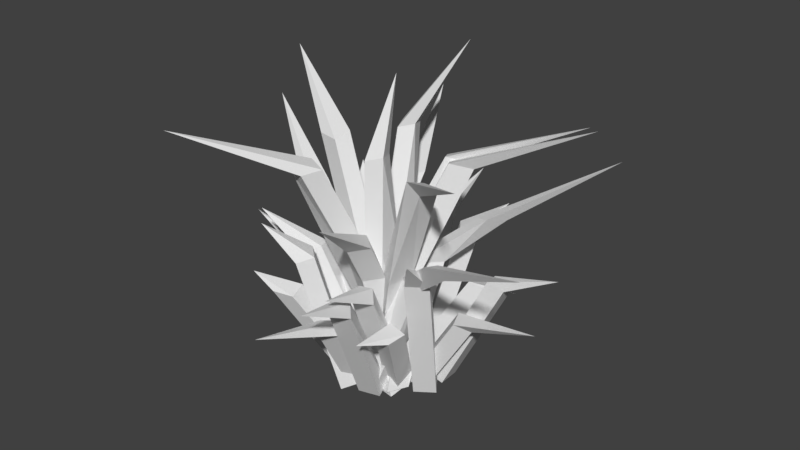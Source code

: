 # Source: mato.blend  (saved by Blender 2.79.0; exported with 4.5.12 LTS)
import bpy
from mathutils import Matrix  # noqa: F401  (used for matrix-valued properties, if any)

bpy.ops.wm.read_factory_settings(use_empty=True)
scene = bpy.context.scene
scene.name = 'Scene'

# ---- collections
col_collection_1 = bpy.data.collections.new('Collection 1'); scene.collection.children.link(col_collection_1)

# ---- materials (node trees are filled in below, after node groups)
mat_mato = bpy.data.materials.new('mato')
mat_mato.alpha_threshold = 0.0
mat_mato.use_transparent_shadow = False
mat_mato.roughness = 0.5

# ---- material node trees

# ---- world
world_world = bpy.data.worlds.new('World'); scene.world = world_world
world_world.color = (0.05088, 0.05088, 0.05088)
world_world.use_sun_shadow = False
world_world.sun_shadow_jitter_overblur = 0.0
world_world.cycles.sampling_method = 'MANUAL'

# ---- meshes
me_cube = bpy.data.meshes.new('Cube')
me_cube.from_pydata([(-0.4669, 0.2598, 0.2563), (-0.2716, 0.06044, -0.1673), (-0.367, 0.1747, 0.2796), (-0.1717, -0.02463, -0.144), (-0.3885, 0.2764, 0.2796), (-0.1932, 0.07703, -0.144), (-0.4442, 0.4052, 0.2971), (-0.2501, -0.04122, -0.1673), (-0.4454, 0.1581, 0.2563), (-0.5602, -0.1081, 0.2238), (-0.3278, -0.04962, -0.1673), (-0.4336, -0.1425, 0.2471), (-0.2012, -0.08405, -0.144), (-0.4964, -0.05968, 0.2471), (-0.264, -0.001228, -0.144), (-0.9217, -0.123, 0.3848), (-0.2651, -0.1324, -0.1673), (-0.4975, -0.1909, 0.2238), (-0.6929, -0.3073, 0.5337), (-0.1087, -0.1105, -0.144), (-0.3834, -0.2054, 0.4286), (-0.08057, -0.2106, -0.144), (-0.3672, -0.2629, 0.4286), (-0.1858, -0.1322, -0.1673), (-0.4605, -0.2271, 0.4053), (-0.1577, -0.2323, -0.1673), (-0.4324, -0.3271, 0.4053), (-0.5431, 0.2226, 0.637), (-0.2569, -0.03986, -0.144), (-0.3694, 0.09741, 0.4993), (-0.3255, -0.1179, -0.144), (-0.438, 0.01938, 0.4993), (-0.3171, 0.01305, -0.1673), (-0.4295, 0.1503, 0.476), (-0.3857, -0.06498, -0.1673), (-0.4982, 0.07229, 0.476), (0.2833, -0.3067, 0.476), (0.2052, -0.1474, -0.1673), (0.1986, -0.367, 0.476), (0.1205, -0.2076, -0.1673), (0.2368, -0.2414, 0.4993), (0.1587, -0.08208, -0.144), (0.1522, -0.3017, 0.4993), (0.07406, -0.1424, -0.144), (0.2927, -0.4633, 0.637), (0.4625, 0.06146, 0.4053), (0.1734, 0.03197, -0.1673), (0.467, -0.04235, 0.4053), (0.1778, -0.07185, -0.1673), (0.3843, 0.01384, 0.4286), (0.0933, 0.0285, -0.144), (0.3869, -0.04582, 0.4286), (0.09779, -0.07531, -0.144), (0.7115, -0.0174, 0.5337), (0.3428, -0.05036, 0.2238), (0.1032, -0.05409, -0.1673), (0.7403, -0.2135, 0.3848), (0.07211, -0.1816, -0.144), (0.3117, -0.1778, 0.2471), (0.02996, -0.0866, -0.144), (0.2696, -0.08286, 0.2471), (0.1454, -0.1491, -0.1673), (0.385, -0.1453, 0.2238), (0.2122, -0.3782, 0.2563), (0.06774, -0.1395, -0.1673), (0.1546, -0.6184, 0.2971), (-0.01469, -0.2416, -0.144), (0.1298, -0.4803, 0.2796), (-0.01237, -0.1377, -0.144), (0.1321, -0.3764, 0.2796), (0.06542, -0.2434, -0.1673), (0.2099, -0.4821, 0.2563), (-0.4666, -0.4774, 0.2563), (-0.2652, -0.2843, -0.1673), (-0.3804, -0.3784, 0.2796), (-0.179, -0.1853, -0.144), (-0.4823, -0.3989, 0.2796), (-0.2809, -0.2057, -0.144), (-0.6117, -0.4533, 0.2971), (-0.1633, -0.2638, -0.1673), (-0.3647, -0.457, 0.2563), (-0.0997, -0.5747, 0.2238), (-0.1557, -0.3417, -0.1673), (-0.06394, -0.4484, 0.2471), (-0.1199, -0.2154, -0.144), (-0.1474, -0.5103, 0.2471), (-0.2034, -0.2773, -0.144), (-0.08856, -0.9363, 0.3848), (-0.07221, -0.2798, -0.1673), (-0.01622, -0.5128, 0.2238), (0.09648, -0.8654, 0.5337), (-0.0941, -0.2792, -0.144), (-0.002161, -0.5548, 0.4286), (0.006226, -0.2521, -0.144), (0.05549, -0.5393, 0.4286), (-0.07323, -0.3565, -0.1673), (0.01871, -0.6322, 0.4053), (0.02709, -0.3295, -0.1673), (0.119, -0.6051, 0.4053), (-0.4301, -0.5541, 0.637), (-0.1647, -0.2706, -0.144), (-0.3032, -0.3817, 0.4993), (-0.0874, -0.3401, -0.144), (-0.2258, -0.4511, 0.4993), (-0.2182, -0.3303, -0.1673), (-0.3567, -0.4413, 0.476), (-0.1409, -0.3997, -0.1673), (-0.2794, -0.5107, 0.476), (0.1078, 0.2667, 0.476), (-0.05233, 0.1903, -0.1673), (0.1672, 0.1814, 0.476), (0.007042, 0.105, -0.1673), (0.04208, 0.2209, 0.4993), (-0.1181, 0.1445, -0.144), (0.1015, 0.1356, 0.4993), (-0.05872, 0.0592, -0.144), (0.2645, 0.2744, 0.637), (-0.2584, 0.4497, 0.4053), (-0.232, 0.1603, -0.1673), (-0.1546, 0.4531, 0.4053), (-0.1281, 0.1637, -0.1673), (-0.2116, 0.3711, 0.4286), (-0.2294, 0.08025, -0.144), (-0.1519, 0.3731, 0.4286), (-0.1255, 0.08364, -0.144), (-0.1769, 0.6979, 0.5337), (-0.1479, 0.3289, 0.2238), (-0.1467, 0.08928, -0.1673), (0.01943, 0.7246, 0.3848), (-0.01952, 0.05684, -0.144), (-0.02072, 0.2965, 0.2471), (-0.1149, 0.0157, -0.144), (-0.1161, 0.2553, 0.2471), (-0.05124, 0.1304, -0.1673), (-0.05245, 0.3701, 0.2238), (0.1786, 0.1949, 0.2563), (-0.06167, 0.05291, -0.1673), (0.4182, 0.1347, 0.2971), (0.03956, -0.03058, -0.144), (0.2798, 0.1114, 0.2796), (-0.0643, -0.02717, -0.144), (0.1759, 0.1148, 0.2796), (0.04219, 0.0495, -0.1673), (0.2824, 0.1915, 0.2563), (0.09648, -0.7258, 0.5337), (-0.0941, -0.1396, -0.144), (-0.002161, -0.4153, 0.4286), (0.006226, -0.1126, -0.144), (0.05549, -0.3998, 0.4286), (-0.07323, -0.217, -0.1673), (0.01871, -0.4927, 0.4053), (0.02709, -0.1899, -0.1673), (0.119, -0.4656, 0.4053), (-0.3596, 0.3231, 0.6153), (-0.08928, -0.03054, -0.1673), (-0.2301, 0.3022, 0.6386), (0.04025, -0.05149, -0.144), (-0.3012, 0.378, 0.6179), (-0.03085, 0.02429, -0.144), (-0.524, 0.8143, 0.8573), (-0.01819, -0.1063, -0.1673), (-0.2885, 0.2474, 0.6153), (-0.1539, -0.001778, 0.418), (-0.2111, 0.1282, 0.418), (-0.2123, -0.0566, 0.3947), (-0.2834, 0.01918, 0.3947), (-0.004646, -0.4854, 0.6153), (-0.0541, -0.1384, -0.1673), (-0.01525, -0.3546, 0.6386), (-0.0647, -0.007565, -0.144), (-0.07185, -0.4417, 0.6179), (-0.1213, -0.09471, -0.144), (0.1116, -0.7624, 0.8573), (0.002498, -0.05121, -0.1673), (0.05195, -0.3982, 0.6153), (-0.06659, -0.208, 0.418), (-0.1791, -0.2945, 0.418), (0.000616, -0.2516, 0.3947), (-0.05598, -0.3387, 0.3947), (0.2627, 0.1941, 0.6186), (0.0316, -0.1863, -0.164), (0.2903, 0.06587, 0.6419), (0.0592, -0.3146, -0.1407), (0.335, 0.1597, 0.6212), (0.1039, -0.2208, -0.1407), (0.6604, 0.526, 0.8607), (-0.01312, -0.2801, -0.164), (0.218, 0.1004, 0.6186), (0.03489, -0.1157, 0.4213), (0.1351, -0.01516, 0.4213), (-0.03744, -0.08121, 0.398), (0.007281, 0.01259, 0.398), (-0.6377, -0.1022, 0.6153), (-0.213, -0.2356, -0.1673), (-0.5197, -0.04471, 0.6386), (-0.09505, -0.1782, -0.144), (-0.6215, -0.02369, 0.6179), (-0.1968, -0.1572, -0.144), (-1.055, 0.2047, 0.8573), (-0.1113, -0.2567, -0.1673), (-0.5359, -0.1232, 0.6153), (-0.2824, -0.1217, 0.418), (-0.404, -0.04835, 0.418), (-0.2986, -0.2001, 0.3947), (-0.4004, -0.1791, 0.3947), (-0.4571, -0.1462, 0.9145), (-0.03242, -0.2797, -0.1673), (-0.3391, -0.08871, 0.9378), (0.08555, -0.2222, -0.144), (-0.4409, -0.0677, 0.9171), (-0.01622, -0.2012, -0.144), (-0.8743, 0.1607, 1.157), (0.06934, -0.3007, -0.1673), (-0.3553, -0.1672, 0.9145), (-0.1018, -0.1657, 0.418), (-0.2234, -0.09235, 0.418), (-0.118, -0.2441, 0.3947), (-0.2198, -0.2231, 0.3947), (-0.2846, 0.207, 0.9145), (-0.1288, -0.21, -0.1673), (-0.1667, 0.1493, 0.9378), (-0.01092, -0.2677, -0.144), (-0.2127, 0.2425, 0.9171), (-0.05691, -0.1745, -0.144), (-0.299, 0.7248, 1.157), (-0.08278, -0.3032, -0.1673), (-0.2386, 0.1138, 0.9145), (-0.08152, -0.0852, 0.418), (-0.09844, 0.05576, 0.418), (-0.1534, -0.1207, 0.3947), (-0.1994, -0.02748, 0.3947), (0.25, 0.02561, 0.9145), (-0.142, -0.1854, -0.1673), (0.2088, -0.09898, 0.9378), (-0.1832, -0.31, -0.144), (0.2948, -0.04077, 0.9171), (-0.09716, -0.2517, -0.144), (0.761, 0.1102, 1.157), (-0.2281, -0.2436, -0.1673), (0.1639, -0.0326, 0.9145), (-0.01199, -0.2152, 0.418), (0.1254, -0.1793, 0.418), (-0.05688, -0.1489, 0.3947), (0.02919, -0.09065, 0.3947), (0.449, -0.3412, 0.6153), (0.01066, -0.2635, -0.1673), (0.3394, -0.4133, 0.6386), (-0.09892, -0.3357, -0.144), (0.443, -0.4211, 0.6179), (0.004704, -0.3434, -0.144), (0.9023, -0.5918, 0.8573), (-0.09296, -0.2558, -0.1673), (0.3454, -0.3334, 0.6153), (0.0777, -0.241, 0.418), (0.2077, -0.298, 0.418), (0.08366, -0.1611, 0.3947), (0.1873, -0.1688, 0.3947), (0.2034, 0.07045, 0.9145), (-0.1997, -0.1185, -0.1673), (0.1554, -0.05167, 0.9378), (-0.2477, -0.2406, -0.144), (0.2445, 0.001687, 0.9171), (-0.1586, -0.1872, -0.144), (0.7183, 0.1266, 1.157), (-0.2889, -0.1718, -0.1673), (0.1142, 0.0171, 0.9145), (-0.07151, -0.1555, 0.418), (0.06762, -0.1273, 0.418), (-0.1127, -0.08675, 0.3947), (-0.02349, -0.0334, 0.3947), (0.3152, -0.3064, 0.9145), (-0.08163, -0.1046, -0.1673), (0.1894, -0.3436, 0.9378), (-0.2075, -0.1418, -0.144), (0.2862, -0.3811, 0.9171), (-0.1106, -0.1793, -0.144), (0.676, -0.678, 1.157), (-0.1785, -0.0671, -0.1673), (0.2183, -0.2689, 0.9145), (-0.03203, -0.2285, 0.418), (0.07578, -0.3209, 0.418), (-0.003087, -0.1538, 0.3947), (0.09381, -0.1913, 0.3947), (-0.2012, -0.5343, 0.9145), (-0.05519, -0.1138, -0.1673), (-0.2552, -0.4147, 0.9378), (-0.1091, 0.005843, -0.144), (-0.2792, -0.5158, 0.9171), (-0.1332, -0.09525, -0.144), (-0.5204, -0.9423, 1.157), (-0.03117, -0.01269, -0.1673), (-0.1772, -0.4332, 0.9145), (-0.1712, -0.1797, 0.418), (-0.2481, -0.2991, 0.418), (-0.09323, -0.1983, 0.3947), (-0.1173, -0.2994, 0.3947), (-0.1492, -0.1676, 0.9145), (-0.1288, -0.1121, -0.1673), (-0.0314, -0.2253, 0.9378), (-0.01092, -0.1698, -0.144), (-0.07739, -0.1321, 0.9171), (-0.05691, -0.07662, -0.144), (-0.05572, -0.1114, 1.269), (-0.08278, -0.2053, -0.1673), (-0.1033, -0.2608, 0.9145), (-0.0172, -0.253, 0.418), (-0.03413, -0.112, 0.418), (-0.08906, -0.2884, 0.3947), (-0.135, -0.1952, 0.3947)], [], [(4, 0, 6), (8, 2, 6), (0, 8, 6), (5, 4, 2, 3), (3, 2, 8, 7), (7, 8, 0, 1), (1, 0, 4, 5), (3, 7, 1, 5), (2, 4, 6), (13, 9, 15), (17, 11, 15), (9, 17, 15), (14, 13, 11, 12), (12, 11, 17, 16), (16, 17, 9, 10), (10, 9, 13, 14), (12, 16, 10, 14), (11, 13, 15), (24, 26, 18), (26, 22, 18), (20, 24, 18), (19, 20, 22, 21), (21, 22, 26, 25), (25, 26, 24, 23), (23, 24, 20, 19), (21, 25, 23, 19), (22, 20, 18), (33, 35, 27), (35, 31, 27), (29, 33, 27), (28, 29, 31, 30), (30, 31, 35, 34), (34, 35, 33, 32), (32, 33, 29, 28), (30, 34, 32, 28), (31, 29, 27), (40, 42, 44), (41, 37, 39, 43), (39, 38, 42, 43), (37, 36, 38, 39), (41, 40, 36, 37), (43, 42, 40, 41), (42, 38, 44), (36, 40, 44), (38, 36, 44), (49, 51, 53), (50, 46, 48, 52), (48, 47, 51, 52), (46, 45, 47, 48), (50, 49, 45, 46), (52, 51, 49, 50), (51, 47, 53), (45, 49, 53), (47, 45, 53), (60, 58, 56), (59, 55, 61, 57), (61, 62, 58, 57), (55, 54, 62, 61), (59, 60, 54, 55), (57, 58, 60, 59), (62, 54, 56), (54, 60, 56), (58, 62, 56), (69, 67, 65), (68, 64, 70, 66), (70, 71, 67, 66), (64, 63, 71, 70), (68, 69, 63, 64), (66, 67, 69, 68), (71, 63, 65), (63, 69, 65), (67, 71, 65), (76, 72, 78), (80, 74, 78), (72, 80, 78), (77, 76, 74, 75), (75, 74, 80, 79), (79, 80, 72, 73), (73, 72, 76, 77), (75, 79, 73, 77), (74, 76, 78), (85, 81, 87), (89, 83, 87), (81, 89, 87), (86, 85, 83, 84), (84, 83, 89, 88), (88, 89, 81, 82), (82, 81, 85, 86), (84, 88, 82, 86), (83, 85, 87), (96, 98, 90), (98, 94, 90), (92, 96, 90), (91, 92, 94, 93), (93, 94, 98, 97), (97, 98, 96, 95), (95, 96, 92, 91), (93, 97, 95, 91), (94, 92, 90), (105, 107, 99), (107, 103, 99), (101, 105, 99), (100, 101, 103, 102), (102, 103, 107, 106), (106, 107, 105, 104), (104, 105, 101, 100), (102, 106, 104, 100), (103, 101, 99), (112, 114, 116), (113, 109, 111, 115), (111, 110, 114, 115), (109, 108, 110, 111), (113, 112, 108, 109), (115, 114, 112, 113), (114, 110, 116), (108, 112, 116), (110, 108, 116), (121, 123, 125), (122, 118, 120, 124), (120, 119, 123, 124), (118, 117, 119, 120), (122, 121, 117, 118), (124, 123, 121, 122), (123, 119, 125), (117, 121, 125), (119, 117, 125), (132, 130, 128), (131, 127, 133, 129), (133, 134, 130, 129), (127, 126, 134, 133), (131, 132, 126, 127), (129, 130, 132, 131), (134, 126, 128), (126, 132, 128), (130, 134, 128), (141, 139, 137), (140, 136, 142, 138), (142, 143, 139, 138), (136, 135, 143, 142), (140, 141, 135, 136), (138, 139, 141, 140), (143, 135, 137), (135, 141, 137), (139, 143, 137), (150, 152, 144), (152, 148, 144), (146, 150, 144), (145, 146, 148, 147), (147, 148, 152, 151), (151, 152, 150, 149), (149, 150, 146, 145), (147, 151, 149, 145), (148, 146, 144), (157, 153, 159), (161, 155, 159), (153, 161, 159), (163, 157, 155, 162), (162, 155, 161, 164), (164, 161, 153, 165), (165, 153, 157, 163), (156, 160, 154, 158), (155, 157, 159), (154, 165, 163, 158), (160, 164, 165, 154), (156, 162, 164, 160), (158, 163, 162, 156), (170, 166, 172), (174, 168, 172), (166, 174, 172), (176, 170, 168, 175), (175, 168, 174, 177), (177, 174, 166, 178), (178, 166, 170, 176), (169, 173, 167, 171), (168, 170, 172), (167, 178, 176, 171), (173, 177, 178, 167), (169, 175, 177, 173), (171, 176, 175, 169), (183, 179, 185), (187, 181, 185), (179, 187, 185), (189, 183, 181, 188), (188, 181, 187, 190), (190, 187, 179, 191), (191, 179, 183, 189), (182, 186, 180, 184), (181, 183, 185), (180, 191, 189, 184), (186, 190, 191, 180), (182, 188, 190, 186), (184, 189, 188, 182), (196, 192, 198), (200, 194, 198), (192, 200, 198), (202, 196, 194, 201), (201, 194, 200, 203), (203, 200, 192, 204), (204, 192, 196, 202), (195, 199, 193, 197), (194, 196, 198), (193, 204, 202, 197), (199, 203, 204, 193), (195, 201, 203, 199), (197, 202, 201, 195), (209, 205, 211), (213, 207, 211), (205, 213, 211), (215, 209, 207, 214), (214, 207, 213, 216), (216, 213, 205, 217), (217, 205, 209, 215), (208, 212, 206, 210), (207, 209, 211), (206, 217, 215, 210), (212, 216, 217, 206), (208, 214, 216, 212), (210, 215, 214, 208), (222, 218, 224), (226, 220, 224), (218, 226, 224), (228, 222, 220, 227), (227, 220, 226, 229), (229, 226, 218, 230), (230, 218, 222, 228), (221, 225, 219, 223), (220, 222, 224), (219, 230, 228, 223), (225, 229, 230, 219), (221, 227, 229, 225), (223, 228, 227, 221), (235, 231, 237), (239, 233, 237), (231, 239, 237), (241, 235, 233, 240), (240, 233, 239, 242), (242, 239, 231, 243), (243, 231, 235, 241), (234, 238, 232, 236), (233, 235, 237), (232, 243, 241, 236), (238, 242, 243, 232), (234, 240, 242, 238), (236, 241, 240, 234), (248, 244, 250), (252, 246, 250), (244, 252, 250), (254, 248, 246, 253), (253, 246, 252, 255), (255, 252, 244, 256), (256, 244, 248, 254), (247, 251, 245, 249), (246, 248, 250), (245, 256, 254, 249), (251, 255, 256, 245), (247, 253, 255, 251), (249, 254, 253, 247), (261, 257, 263), (265, 259, 263), (257, 265, 263), (267, 261, 259, 266), (266, 259, 265, 268), (268, 265, 257, 269), (269, 257, 261, 267), (260, 264, 258, 262), (259, 261, 263), (258, 269, 267, 262), (264, 268, 269, 258), (260, 266, 268, 264), (262, 267, 266, 260), (274, 270, 276), (278, 272, 276), (270, 278, 276), (280, 274, 272, 279), (279, 272, 278, 281), (281, 278, 270, 282), (282, 270, 274, 280), (273, 277, 271, 275), (272, 274, 276), (271, 282, 280, 275), (277, 281, 282, 271), (273, 279, 281, 277), (275, 280, 279, 273), (287, 283, 289), (291, 285, 289), (283, 291, 289), (293, 287, 285, 292), (292, 285, 291, 294), (294, 291, 283, 295), (295, 283, 287, 293), (286, 290, 284, 288), (285, 287, 289), (284, 295, 293, 288), (290, 294, 295, 284), (286, 292, 294, 290), (288, 293, 292, 286), (300, 296, 302), (304, 298, 302), (296, 304, 302), (306, 300, 298, 305), (305, 298, 304, 307), (307, 304, 296, 308), (308, 296, 300, 306), (299, 303, 297, 301), (298, 300, 302), (297, 308, 306, 301), (303, 307, 308, 297), (299, 305, 307, 303), (301, 306, 305, 299)])
_uv = me_cube.uv_layers.new(name='UVMap')
_uv.uv.foreach_set('vector', [0.7678, 0.9365, 0.7907, 0.9364, 0.7779, 0.9711, 0.7349, 0.92, 0.7539, 0.9141, 0.7779, 0.9711, 0.7907, 0.9364, 0.8105, 0.9185, 0.7779, 0.9711, 0.7801, 0.8187, 0.7678, 0.9365, 0.7539, 0.9141, 0.7571, 0.8049, 0.7571, 0.8049, 0.7539, 0.9141, 0.7349, 0.92, 0.7356, 0.8054, 0.8162, 0.8116, 0.8105, 0.9185, 0.7907, 0.9364, 0.7962, 0.8208, 0.7962, 0.8208, 0.7907, 0.9364, 0.7678, 0.9365, 0.7801, 0.8187, 0.7571, 0.8049, 0.7356, 0.8054, 0.7349, 0.7785, 0.7565, 0.778, 0.7539, 0.9141, 0.7678, 0.9365, 0.7779, 0.9711, 0.3559, 0.6711, 0.3427, 0.6854, 0.2437, 0.6579, 0.357, 0.6356, 0.3656, 0.6516, 0.2437, 0.6579, 0.3427, 0.6854, 0.3475, 0.7097, 0.2437, 0.6579, 0.4525, 0.6851, 0.3559, 0.6711, 0.3656, 0.6516, 0.4604, 0.6602, 0.4604, 0.6602, 0.3656, 0.6516, 0.357, 0.6356, 0.4571, 0.6396, 0.4464, 0.7256, 0.3475, 0.7097, 0.3427, 0.6854, 0.4454, 0.7029, 0.4454, 0.7029, 0.3427, 0.6854, 0.3559, 0.6711, 0.4525, 0.6851, 0.4604, 0.6602, 0.4571, 0.6396, 0.4828, 0.6356, 0.486, 0.6561, 0.3656, 0.6516, 0.3559, 0.6711, 0.2437, 0.6579, 0.3312, 0.268, 0.3562, 0.2686, 0.3381, 0.3356, 0.3562, 0.2686, 0.3776, 0.2649, 0.3381, 0.3356, 0.3153, 0.2578, 0.3312, 0.268, 0.3381, 0.3356, 0.3249, 0.1155, 0.3153, 0.2578, 0.3014, 0.2599, 0.3014, 0.1145, 0.3855, 0.121, 0.3776, 0.2649, 0.3562, 0.2686, 0.367, 0.1235, 0.367, 0.1235, 0.3562, 0.2686, 0.3312, 0.268, 0.3455, 0.1211, 0.3455, 0.1211, 0.3312, 0.268, 0.3153, 0.2578, 0.3249, 0.1155, 0.3014, 0.1145, 0.3022, 0.09567, 0.3257, 0.09666, 0.3249, 0.1155, 0.3014, 0.2599, 0.3153, 0.2578, 0.3381, 0.3356, 0.2145, 0.8988, 0.2387, 0.8991, 0.2174, 0.9489, 0.2387, 0.8991, 0.2582, 0.8997, 0.2174, 0.9489, 0.1967, 0.8953, 0.2145, 0.8988, 0.2174, 0.9489, 0.1971, 0.747, 0.1967, 0.8953, 0.1729, 0.9006, 0.1731, 0.7459, 0.2582, 0.746, 0.2582, 0.8997, 0.2387, 0.8991, 0.2392, 0.7457, 0.2392, 0.7457, 0.2387, 0.8991, 0.2145, 0.8988, 0.2155, 0.7467, 0.2155, 0.7467, 0.2145, 0.8988, 0.1967, 0.8953, 0.1971, 0.747, 0.1731, 0.7459, 0.1739, 0.7266, 0.198, 0.7276, 0.1971, 0.747, 0.1729, 0.9006, 0.1967, 0.8953, 0.2174, 0.9489, 0.08671, 0.9006, 0.1104, 0.8953, 0.1312, 0.9489, 0.08682, 0.7459, 0.08767, 0.7266, 0.1117, 0.7276, 0.1109, 0.747, 0.1293, 0.7467, 0.1282, 0.8988, 0.1104, 0.8953, 0.1109, 0.747, 0.1529, 0.7457, 0.1524, 0.8991, 0.1282, 0.8988, 0.1293, 0.7467, 0.172, 0.746, 0.172, 0.8997, 0.1524, 0.8991, 0.1529, 0.7457, 0.1109, 0.747, 0.1104, 0.8953, 0.08671, 0.9006, 0.08682, 0.7459, 0.1104, 0.8953, 0.1282, 0.8988, 0.1312, 0.9489, 0.1524, 0.8991, 0.172, 0.8997, 0.1312, 0.9489, 0.1282, 0.8988, 0.1524, 0.8991, 0.1312, 0.9489, 0.8392, 0.7884, 0.853, 0.7857, 0.879, 0.8624, 0.833, 0.6431, 0.833, 0.6243, 0.8565, 0.6243, 0.8565, 0.6431, 0.8774, 0.6479, 0.8693, 0.7952, 0.853, 0.7857, 0.8565, 0.6431, 0.8989, 0.6493, 0.8943, 0.7948, 0.8693, 0.7952, 0.8774, 0.6479, 0.9174, 0.6461, 0.9155, 0.7901, 0.8943, 0.7948, 0.8989, 0.6493, 0.8565, 0.6431, 0.853, 0.7857, 0.8392, 0.7884, 0.833, 0.6431, 0.853, 0.7857, 0.8693, 0.7952, 0.879, 0.8624, 0.8943, 0.7948, 0.9155, 0.7901, 0.879, 0.8624, 0.8693, 0.7952, 0.8943, 0.7948, 0.879, 0.8624, 0.3642, 0.6186, 0.3739, 0.5991, 0.486, 0.6123, 0.2694, 0.61, 0.2726, 0.6305, 0.247, 0.6346, 0.2437, 0.614, 0.2844, 0.5672, 0.3871, 0.5848, 0.3739, 0.5991, 0.2773, 0.5851, 0.2833, 0.5446, 0.3823, 0.5604, 0.3871, 0.5848, 0.2844, 0.5672, 0.2694, 0.61, 0.3642, 0.6186, 0.3727, 0.6346, 0.2726, 0.6305, 0.2773, 0.5851, 0.3739, 0.5991, 0.3642, 0.6186, 0.2694, 0.61, 0.3871, 0.5848, 0.3823, 0.5604, 0.486, 0.6123, 0.3727, 0.6346, 0.3642, 0.6186, 0.486, 0.6123, 0.3739, 0.5991, 0.3871, 0.5848, 0.486, 0.6123, 0.4024, 0.7455, 0.38, 0.7594, 0.3454, 0.7695, 0.5116, 0.7488, 0.5111, 0.7272, 0.538, 0.7266, 0.5385, 0.7482, 0.4958, 0.7879, 0.3801, 0.7823, 0.38, 0.7594, 0.4978, 0.7718, 0.5049, 0.8078, 0.398, 0.8021, 0.3801, 0.7823, 0.4958, 0.7879, 0.5116, 0.7488, 0.4024, 0.7455, 0.3966, 0.7266, 0.5111, 0.7272, 0.4978, 0.7718, 0.38, 0.7594, 0.4024, 0.7455, 0.5116, 0.7488, 0.3801, 0.7823, 0.398, 0.8021, 0.3454, 0.7695, 0.3966, 0.7266, 0.4024, 0.7455, 0.3454, 0.7695, 0.38, 0.7594, 0.3801, 0.7823, 0.3454, 0.7695, 0.38, 0.8416, 0.3801, 0.8645, 0.3454, 0.8517, 0.3966, 0.8088, 0.4024, 0.8277, 0.3454, 0.8517, 0.3801, 0.8645, 0.398, 0.8843, 0.3454, 0.8517, 0.4978, 0.8539, 0.38, 0.8416, 0.4024, 0.8277, 0.5116, 0.831, 0.5116, 0.831, 0.4024, 0.8277, 0.3966, 0.8088, 0.5111, 0.8094, 0.5049, 0.89, 0.398, 0.8843, 0.3801, 0.8645, 0.4958, 0.87, 0.4958, 0.87, 0.3801, 0.8645, 0.38, 0.8416, 0.4978, 0.8539, 0.5116, 0.831, 0.5111, 0.8094, 0.538, 0.8088, 0.5385, 0.8303, 0.4024, 0.8277, 0.38, 0.8416, 0.3454, 0.8517, 0.1126, 0.58, 0.09939, 0.5944, 0.000473, 0.5668, 0.1138, 0.5446, 0.1223, 0.5606, 0.000473, 0.5668, 0.09939, 0.5944, 0.1042, 0.6187, 0.000473, 0.5668, 0.2092, 0.5941, 0.1126, 0.58, 0.1223, 0.5606, 0.2172, 0.5692, 0.2172, 0.5692, 0.1223, 0.5606, 0.1138, 0.5446, 0.2139, 0.5486, 0.2032, 0.6346, 0.1042, 0.6187, 0.09939, 0.5944, 0.2021, 0.6119, 0.2021, 0.6119, 0.09939, 0.5944, 0.1126, 0.58, 0.2092, 0.5941, 0.2172, 0.5692, 0.2139, 0.5486, 0.2395, 0.5446, 0.2428, 0.5651, 0.1223, 0.5606, 0.1126, 0.58, 0.000473, 0.5668, 0.5808, 0.6203, 0.6058, 0.6199, 0.5905, 0.6876, 0.6058, 0.6199, 0.6271, 0.6152, 0.5905, 0.6876, 0.5645, 0.6108, 0.5808, 0.6203, 0.5905, 0.6876, 0.5681, 0.4682, 0.5645, 0.6108, 0.5507, 0.6135, 0.5446, 0.4682, 0.6289, 0.4712, 0.6271, 0.6152, 0.6058, 0.6199, 0.6104, 0.4744, 0.6104, 0.4744, 0.6058, 0.6199, 0.5808, 0.6203, 0.5889, 0.473, 0.5889, 0.473, 0.5808, 0.6203, 0.5645, 0.6108, 0.5681, 0.4682, 0.5446, 0.4682, 0.5446, 0.4494, 0.5681, 0.4494, 0.5681, 0.4682, 0.5507, 0.6135, 0.5645, 0.6108, 0.5905, 0.6876, 0.3007, 0.8988, 0.3249, 0.8991, 0.3036, 0.9489, 0.3249, 0.8991, 0.3445, 0.8997, 0.3036, 0.9489, 0.2829, 0.8953, 0.3007, 0.8988, 0.3036, 0.9489, 0.2834, 0.747, 0.2829, 0.8953, 0.2592, 0.9006, 0.2593, 0.7459, 0.3445, 0.746, 0.3445, 0.8997, 0.3249, 0.8991, 0.3254, 0.7457, 0.3254, 0.7457, 0.3249, 0.8991, 0.3007, 0.8988, 0.3017, 0.7467, 0.3017, 0.7467, 0.3007, 0.8988, 0.2829, 0.8953, 0.2834, 0.747, 0.2593, 0.7459, 0.2601, 0.7266, 0.2842, 0.7276, 0.2834, 0.747, 0.2592, 0.9006, 0.2829, 0.8953, 0.3036, 0.9489, 0.000473, 0.9006, 0.02421, 0.8953, 0.04493, 0.9489, 0.00059, 0.7459, 0.00144, 0.7266, 0.02551, 0.7276, 0.02466, 0.747, 0.04303, 0.7467, 0.04199, 0.8988, 0.02421, 0.8953, 0.02466, 0.747, 0.06671, 0.7457, 0.0662, 0.8991, 0.04199, 0.8988, 0.04303, 0.7467, 0.08576, 0.746, 0.08576, 0.8997, 0.0662, 0.8991, 0.06671, 0.7457, 0.02466, 0.747, 0.02421, 0.8953, 0.000473, 0.9006, 0.00059, 0.7459, 0.02421, 0.8953, 0.04199, 0.8988, 0.04493, 0.9489, 0.0662, 0.8991, 0.08576, 0.8997, 0.04493, 0.9489, 0.04199, 0.8988, 0.0662, 0.8991, 0.04493, 0.9489, 0.5507, 0.8526, 0.5645, 0.8499, 0.5905, 0.9267, 0.5446, 0.7074, 0.5446, 0.6885, 0.5681, 0.6885, 0.5681, 0.7074, 0.5889, 0.7121, 0.5808, 0.8594, 0.5645, 0.8499, 0.5681, 0.7074, 0.6104, 0.7136, 0.6058, 0.859, 0.5808, 0.8594, 0.5889, 0.7121, 0.6289, 0.7103, 0.6271, 0.8544, 0.6058, 0.859, 0.6104, 0.7136, 0.5681, 0.7074, 0.5645, 0.8499, 0.5507, 0.8526, 0.5446, 0.7074, 0.5645, 0.8499, 0.5808, 0.8594, 0.5905, 0.9267, 0.6058, 0.859, 0.6271, 0.8544, 0.5905, 0.9267, 0.5808, 0.8594, 0.6058, 0.859, 0.5905, 0.9267, 0.1209, 0.7096, 0.1306, 0.6901, 0.2428, 0.7033, 0.0261, 0.701, 0.02938, 0.7216, 0.003747, 0.7256, 0.000473, 0.705, 0.04113, 0.6582, 0.1439, 0.6758, 0.1306, 0.6901, 0.03405, 0.6761, 0.04007, 0.6356, 0.139, 0.6515, 0.1439, 0.6758, 0.04113, 0.6582, 0.0261, 0.701, 0.1209, 0.7096, 0.1295, 0.7256, 0.02938, 0.7216, 0.03405, 0.6761, 0.1306, 0.6901, 0.1209, 0.7096, 0.0261, 0.701, 0.1439, 0.6758, 0.139, 0.6515, 0.2428, 0.7033, 0.1295, 0.7256, 0.1209, 0.7096, 0.2428, 0.7033, 0.1306, 0.6901, 0.1439, 0.6758, 0.2428, 0.7033, 0.9372, 0.5212, 0.9511, 0.5436, 0.9612, 0.5782, 0.9405, 0.412, 0.9189, 0.4125, 0.9183, 0.3856, 0.9399, 0.3851, 0.9796, 0.4278, 0.9741, 0.5435, 0.9511, 0.5436, 0.9635, 0.4258, 0.9995, 0.4187, 0.9938, 0.5256, 0.9741, 0.5435, 0.9796, 0.4278, 0.9405, 0.412, 0.9372, 0.5212, 0.9183, 0.527, 0.9189, 0.4125, 0.9635, 0.4258, 0.9511, 0.5436, 0.9372, 0.5212, 0.9405, 0.412, 0.9741, 0.5435, 0.9938, 0.5256, 0.9612, 0.5782, 0.9183, 0.527, 0.9372, 0.5212, 0.9612, 0.5782, 0.9511, 0.5436, 0.9741, 0.5435, 0.9612, 0.5782, 0.8693, 0.556, 0.8943, 0.5556, 0.879, 0.6233, 0.8943, 0.5556, 0.9155, 0.551, 0.879, 0.6233, 0.853, 0.5465, 0.8693, 0.556, 0.879, 0.6233, 0.8565, 0.404, 0.853, 0.5465, 0.8392, 0.5492, 0.833, 0.404, 0.9174, 0.4069, 0.9155, 0.551, 0.8943, 0.5556, 0.8989, 0.4102, 0.8989, 0.4102, 0.8943, 0.5556, 0.8693, 0.556, 0.8774, 0.4087, 0.8774, 0.4087, 0.8693, 0.556, 0.853, 0.5465, 0.8565, 0.404, 0.833, 0.404, 0.833, 0.3851, 0.8565, 0.3851, 0.8565, 0.404, 0.8392, 0.5492, 0.853, 0.5465, 0.879, 0.6233, 0.6765, 0.709, 0.6944, 0.7052, 0.6617, 0.8372, 0.6437, 0.6845, 0.662, 0.692, 0.6617, 0.8372, 0.6944, 0.7052, 0.714, 0.689, 0.6617, 0.8372, 0.6821, 0.6241, 0.6765, 0.709, 0.662, 0.692, 0.6542, 0.5995, 0.6542, 0.5995, 0.662, 0.692, 0.6437, 0.6845, 0.6368, 0.5925, 0.734, 0.6024, 0.714, 0.689, 0.6944, 0.7052, 0.7129, 0.6132, 0.7129, 0.6132, 0.6944, 0.7052, 0.6765, 0.709, 0.6821, 0.6241, 0.675, 0.4747, 0.6582, 0.4702, 0.6639, 0.4494, 0.6806, 0.4539, 0.662, 0.692, 0.6765, 0.709, 0.6617, 0.8372, 0.713, 0.4832, 0.7129, 0.6132, 0.6821, 0.6241, 0.695, 0.4848, 0.734, 0.477, 0.734, 0.6024, 0.7129, 0.6132, 0.713, 0.4832, 0.675, 0.4747, 0.6542, 0.5995, 0.6368, 0.5925, 0.6582, 0.4702, 0.695, 0.4848, 0.6821, 0.6241, 0.6542, 0.5995, 0.675, 0.4747, 0.2488, 0.3181, 0.2619, 0.3321, 0.2407, 0.4276, 0.2084, 0.3213, 0.225, 0.3121, 0.2407, 0.4276, 0.2619, 0.3321, 0.2868, 0.3271, 0.2407, 0.4276, 0.2495, 0.2631, 0.2488, 0.3181, 0.225, 0.3121, 0.2213, 0.2568, 0.2213, 0.2568, 0.225, 0.3121, 0.2084, 0.3213, 0.2016, 0.2581, 0.3005, 0.2638, 0.2868, 0.3271, 0.2619, 0.3321, 0.2769, 0.2688, 0.2769, 0.2688, 0.2619, 0.3321, 0.2488, 0.3181, 0.2495, 0.2631, 0.2357, 0.1233, 0.2165, 0.1195, 0.2213, 0.09567, 0.2404, 0.0995, 0.225, 0.3121, 0.2488, 0.3181, 0.2407, 0.4276, 0.2772, 0.1316, 0.2769, 0.2688, 0.2495, 0.2631, 0.2588, 0.1332, 0.3005, 0.1247, 0.3005, 0.2638, 0.2769, 0.2688, 0.2772, 0.1316, 0.2357, 0.1233, 0.2213, 0.2568, 0.2016, 0.2581, 0.2165, 0.1195, 0.2588, 0.1332, 0.2495, 0.2631, 0.2213, 0.2568, 0.2357, 0.1233, 0.7746, 0.6489, 0.7925, 0.6451, 0.7598, 0.7771, 0.7418, 0.6243, 0.7601, 0.6319, 0.7598, 0.7771, 0.7925, 0.6451, 0.8121, 0.6288, 0.7598, 0.7771, 0.7802, 0.564, 0.7746, 0.6489, 0.7601, 0.6319, 0.7523, 0.5394, 0.7523, 0.5394, 0.7601, 0.6319, 0.7418, 0.6243, 0.7349, 0.5324, 0.8321, 0.5423, 0.8121, 0.6288, 0.7925, 0.6451, 0.811, 0.5531, 0.811, 0.5531, 0.7925, 0.6451, 0.7746, 0.6489, 0.7802, 0.564, 0.7731, 0.4146, 0.7563, 0.4101, 0.762, 0.3893, 0.7787, 0.3938, 0.7601, 0.6319, 0.7746, 0.6489, 0.7598, 0.7771, 0.8111, 0.4231, 0.811, 0.5531, 0.7802, 0.564, 0.7931, 0.4247, 0.8321, 0.4169, 0.8321, 0.5423, 0.811, 0.5531, 0.8111, 0.4231, 0.7731, 0.4146, 0.7523, 0.5394, 0.7349, 0.5324, 0.7563, 0.4101, 0.7931, 0.4247, 0.7802, 0.564, 0.7523, 0.5394, 0.7731, 0.4146, 0.8694, 0.2471, 0.8888, 0.2466, 0.8557, 0.3842, 0.8334, 0.2222, 0.8529, 0.2274, 0.8557, 0.3842, 0.8888, 0.2466, 0.9075, 0.2313, 0.8557, 0.3842, 0.8748, 0.1747, 0.8694, 0.2471, 0.8529, 0.2274, 0.8499, 0.1549, 0.8499, 0.1549, 0.8529, 0.2274, 0.8334, 0.2222, 0.833, 0.149, 0.9266, 0.1559, 0.9075, 0.2313, 0.8888, 0.2466, 0.9056, 0.168, 0.9056, 0.168, 0.8888, 0.2466, 0.8694, 0.2471, 0.8748, 0.1747, 0.8674, 0.0286, 0.851, 0.02095, 0.8605, 0.000473, 0.877, 0.008126, 0.8529, 0.2274, 0.8694, 0.2471, 0.8557, 0.3842, 0.9054, 0.0349, 0.9056, 0.168, 0.8748, 0.1747, 0.889, 0.03982, 0.9266, 0.02756, 0.9266, 0.1559, 0.9056, 0.168, 0.9054, 0.0349, 0.8674, 0.0286, 0.8499, 0.1549, 0.833, 0.149, 0.851, 0.02095, 0.889, 0.03982, 0.8748, 0.1747, 0.8499, 0.1549, 0.8674, 0.0286, 0.5829, 0.2986, 0.604, 0.297, 0.5703, 0.4484, 0.5446, 0.2754, 0.5634, 0.2802, 0.5703, 0.4484, 0.604, 0.297, 0.6251, 0.2805, 0.5703, 0.4484, 0.5904, 0.1718, 0.5829, 0.2986, 0.5634, 0.2802, 0.5615, 0.1583, 0.5615, 0.1583, 0.5634, 0.2802, 0.5446, 0.2754, 0.5446, 0.1521, 0.6388, 0.1571, 0.6251, 0.2805, 0.604, 0.297, 0.6175, 0.1649, 0.6175, 0.1649, 0.604, 0.297, 0.5829, 0.2986, 0.5904, 0.1718, 0.5759, 0.02882, 0.559, 0.02154, 0.5681, 0.000473, 0.585, 0.007755, 0.5634, 0.2802, 0.5829, 0.2986, 0.5703, 0.4484, 0.6142, 0.03311, 0.6175, 0.1649, 0.5904, 0.1718, 0.5969, 0.03883, 0.6359, 0.02507, 0.6388, 0.1571, 0.6175, 0.1649, 0.6142, 0.03311, 0.5759, 0.02882, 0.5615, 0.1583, 0.5446, 0.1521, 0.559, 0.02154, 0.5969, 0.03883, 0.5904, 0.1718, 0.5615, 0.1583, 0.5759, 0.02882, 0.2986, 0.5053, 0.297, 0.4841, 0.4484, 0.5179, 0.2754, 0.5436, 0.2802, 0.5248, 0.4484, 0.5179, 0.297, 0.4841, 0.2805, 0.463, 0.4484, 0.5179, 0.1718, 0.4978, 0.2986, 0.5053, 0.2802, 0.5248, 0.1583, 0.5267, 0.1583, 0.5267, 0.2802, 0.5248, 0.2754, 0.5436, 0.1521, 0.5436, 0.1571, 0.4494, 0.2805, 0.463, 0.297, 0.4841, 0.1649, 0.4707, 0.1649, 0.4707, 0.297, 0.4841, 0.2986, 0.5053, 0.1718, 0.4978, 0.02882, 0.5122, 0.02154, 0.5292, 0.000473, 0.5201, 0.007755, 0.5032, 0.2802, 0.5248, 0.2986, 0.5053, 0.4484, 0.5179, 0.03311, 0.4739, 0.1649, 0.4707, 0.1718, 0.4978, 0.03883, 0.4913, 0.02507, 0.4523, 0.1571, 0.4494, 0.1649, 0.4707, 0.03311, 0.4739, 0.02882, 0.5122, 0.1583, 0.5267, 0.1521, 0.5436, 0.02154, 0.5292, 0.03883, 0.4913, 0.1718, 0.4978, 0.1583, 0.5267, 0.02882, 0.5122, 0.3938, 0.0564, 0.3922, 0.03525, 0.5436, 0.06899, 0.3706, 0.09472, 0.3754, 0.07592, 0.5436, 0.06899, 0.3922, 0.03525, 0.3756, 0.01413, 0.5436, 0.06899, 0.267, 0.04892, 0.3938, 0.0564, 0.3754, 0.07592, 0.2535, 0.07781, 0.2535, 0.07781, 0.3754, 0.07592, 0.3706, 0.09472, 0.2473, 0.09472, 0.2523, 0.000473, 0.3756, 0.01413, 0.3922, 0.03525, 0.2601, 0.0218, 0.2601, 0.0218, 0.3922, 0.03525, 0.3938, 0.0564, 0.267, 0.04892, 0.124, 0.06336, 0.1167, 0.08028, 0.09567, 0.07122, 0.1029, 0.05429, 0.3754, 0.07592, 0.3938, 0.0564, 0.5436, 0.06899, 0.1283, 0.02502, 0.2601, 0.0218, 0.267, 0.04892, 0.134, 0.04239, 0.1203, 0.003401, 0.2523, 0.000473, 0.2601, 0.0218, 0.1283, 0.02502, 0.124, 0.06336, 0.2535, 0.07781, 0.2473, 0.09472, 0.1167, 0.08028, 0.134, 0.04239, 0.267, 0.04892, 0.2535, 0.07781, 0.124, 0.06336, 0.7746, 0.2601, 0.7925, 0.2563, 0.7598, 0.3883, 0.7418, 0.2356, 0.7601, 0.2432, 0.7598, 0.3883, 0.7925, 0.2563, 0.8121, 0.2401, 0.7598, 0.3883, 0.7802, 0.1753, 0.7746, 0.2601, 0.7601, 0.2432, 0.7523, 0.1506, 0.7523, 0.1506, 0.7601, 0.2432, 0.7418, 0.2356, 0.7349, 0.1436, 0.8321, 0.1536, 0.8121, 0.2401, 0.7925, 0.2563, 0.811, 0.1643, 0.811, 0.1643, 0.7925, 0.2563, 0.7746, 0.2601, 0.7802, 0.1753, 0.7731, 0.02586, 0.7563, 0.02134, 0.762, 0.000473, 0.7787, 0.00499, 0.7601, 0.2432, 0.7746, 0.2601, 0.7598, 0.3883, 0.8111, 0.03431, 0.811, 0.1643, 0.7802, 0.1753, 0.7931, 0.03589, 0.8321, 0.02812, 0.8321, 0.1536, 0.811, 0.1643, 0.8111, 0.03431, 0.7731, 0.02586, 0.7523, 0.1506, 0.7349, 0.1436, 0.7563, 0.02134, 0.7931, 0.03589, 0.7802, 0.1753, 0.7523, 0.1506, 0.7731, 0.02586, 0.4877, 0.3938, 0.5088, 0.3922, 0.4751, 0.5436, 0.4494, 0.3706, 0.4682, 0.3754, 0.4751, 0.5436, 0.5088, 0.3922, 0.53, 0.3756, 0.4751, 0.5436, 0.4952, 0.267, 0.4877, 0.3938, 0.4682, 0.3754, 0.4663, 0.2535, 0.4663, 0.2535, 0.4682, 0.3754, 0.4494, 0.3706, 0.4494, 0.2473, 0.5436, 0.2523, 0.53, 0.3756, 0.5088, 0.3922, 0.5223, 0.2601, 0.5223, 0.2601, 0.5088, 0.3922, 0.4877, 0.3938, 0.4952, 0.267, 0.4807, 0.124, 0.4638, 0.1167, 0.4729, 0.09567, 0.4898, 0.1029, 0.4682, 0.3754, 0.4877, 0.3938, 0.4751, 0.5436, 0.5191, 0.1283, 0.5223, 0.2601, 0.4952, 0.267, 0.5017, 0.134, 0.5407, 0.1203, 0.5436, 0.2523, 0.5223, 0.2601, 0.5191, 0.1283, 0.4807, 0.124, 0.4663, 0.2535, 0.4494, 0.2473, 0.4638, 0.1167, 0.5017, 0.134, 0.4952, 0.267, 0.4663, 0.2535, 0.4807, 0.124, 0.03879, 0.2986, 0.05995, 0.297, 0.02621, 0.4484, 0.000473, 0.2754, 0.01927, 0.2802, 0.02621, 0.4484, 0.05995, 0.297, 0.08107, 0.2805, 0.02621, 0.4484, 0.04628, 0.1718, 0.03879, 0.2986, 0.01927, 0.2802, 0.01738, 0.1583, 0.01738, 0.1583, 0.01927, 0.2802, 0.000473, 0.2754, 0.0004733, 0.1521, 0.09472, 0.1571, 0.08107, 0.2805, 0.05995, 0.297, 0.07339, 0.1649, 0.07339, 0.1649, 0.05995, 0.297, 0.03879, 0.2986, 0.04628, 0.1718, 0.03183, 0.02882, 0.01491, 0.02154, 0.02398, 0.000473, 0.0409, 0.007755, 0.01927, 0.2802, 0.03879, 0.2986, 0.02621, 0.4484, 0.07017, 0.03311, 0.07339, 0.1649, 0.04628, 0.1718, 0.0528, 0.03883, 0.09179, 0.02507, 0.09472, 0.1571, 0.07339, 0.1649, 0.07017, 0.03311, 0.03183, 0.02882, 0.01738, 0.1583, 0.0004733, 0.1521, 0.01491, 0.02154, 0.0528, 0.03883, 0.04628, 0.1718, 0.01738, 0.1583, 0.03183, 0.02882, 0.6781, 0.2986, 0.6992, 0.297, 0.6655, 0.4484, 0.6397, 0.2754, 0.6585, 0.2802, 0.6655, 0.4484, 0.6992, 0.297, 0.7203, 0.2805, 0.6655, 0.4484, 0.6855, 0.1718, 0.6781, 0.2986, 0.6585, 0.2802, 0.6567, 0.1583, 0.6567, 0.1583, 0.6585, 0.2802, 0.6397, 0.2754, 0.6397, 0.1521, 0.734, 0.1571, 0.7203, 0.2805, 0.6992, 0.297, 0.7127, 0.1649, 0.7127, 0.1649, 0.6992, 0.297, 0.6781, 0.2986, 0.6855, 0.1718, 0.6711, 0.02882, 0.6542, 0.02154, 0.6633, 0.000473, 0.6802, 0.007755, 0.6585, 0.2802, 0.6781, 0.2986, 0.6655, 0.4484, 0.7094, 0.03311, 0.7127, 0.1649, 0.6855, 0.1718, 0.6921, 0.03883, 0.7311, 0.02507, 0.734, 0.1571, 0.7127, 0.1649, 0.7094, 0.03311, 0.6711, 0.02882, 0.6567, 0.1583, 0.6397, 0.1521, 0.6542, 0.02154, 0.6921, 0.03883, 0.6855, 0.1718, 0.6567, 0.1583, 0.6711, 0.02882, 0.1382, 0.368, 0.156, 0.3691, 0.1293, 0.4483, 0.09567, 0.3665, 0.1143, 0.3704, 0.1293, 0.4483, 0.156, 0.3691, 0.179, 0.3741, 0.1293, 0.4483, 0.1456, 0.2546, 0.1382, 0.368, 0.1143, 0.3704, 0.1138, 0.2537, 0.1138, 0.2537, 0.1143, 0.3704, 0.09567, 0.3665, 0.09567, 0.2477, 0.2006, 0.2562, 0.179, 0.3741, 0.156, 0.3691, 0.1768, 0.2532, 0.1768, 0.2532, 0.156, 0.3691, 0.1382, 0.368, 0.1456, 0.2546, 0.1339, 0.1249, 0.1158, 0.1181, 0.1243, 0.09567, 0.1423, 0.1025, 0.1143, 0.3704, 0.1382, 0.368, 0.1293, 0.4483, 0.1768, 0.1214, 0.1768, 0.2532, 0.1456, 0.2546, 0.158, 0.1253, 0.2004, 0.1244, 0.2006, 0.2562, 0.1768, 0.2532, 0.1768, 0.1214, 0.1339, 0.1249, 0.1138, 0.2537, 0.09567, 0.2477, 0.1158, 0.1181, 0.158, 0.1253, 0.1456, 0.2546, 0.1138, 0.2537, 0.1339, 0.1249])
me_cube.materials.append(mat_mato)
me_cube.use_remesh_preserve_volume = False
me_cube.use_remesh_preserve_attributes = False
me_cube.use_mirror_vertex_groups = False
me_cube.update()

# ---- objects
ob_mato = bpy.data.objects.new('mato', me_cube)

# ---- transforms, parenting, visibility, modifiers, constraints
ob_mato.location = (0.0, 0.0, 0.0)
ob_mato.lineart.crease_threshold = 0.0

# ---- collection membership
col_collection_1.objects.link(ob_mato)

# ---- scene / render settings (as saved in the file)
scene.frame_start = 1; scene.frame_end = 250; scene.frame_set(1)
scene.render.engine = 'BLENDER_EEVEE_NEXT'
scene.render.resolution_percentage = 50
scene.render.dither_intensity = 0.0
scene.cycles.use_denoising = False
scene.cycles.samples = 128
scene.cycles.sampling_pattern = 'TABULATED_SOBOL'
scene.cycles.use_adaptive_sampling = False
scene.cycles.use_light_tree = False
scene.cycles.blur_glossy = 0.0
scene.cycles.sample_clamp_indirect = 0.0
scene.view_settings.view_transform = 'Standard'
bpy.context.view_layer.update()

# ---- added for rendering (the .blend has no active camera and no usable light): camera, sun
cam_auto = bpy.data.cameras.new('AutoCamera')
cam_auto.lens = 50.0
cam_auto.sensor_width = 36.0
cam_auto.clip_end = 1000.0
ob_auto_camera = bpy.data.objects.new('AutoCamera', cam_auto)
scene.collection.objects.link(ob_auto_camera)
ob_auto_camera.location = (2.6963, -3.39111, 2.76907)
ob_auto_camera.rotation_euler = (1.09748, -7.21219e-08, 0.694738)
scene.camera = ob_auto_camera
light_auto_sun = bpy.data.lights.new('AutoSun', 'SUN')
light_auto_sun.energy = 3.0
light_auto_sun.angle = 0.0523599
ob_auto_sun = bpy.data.objects.new('AutoSun', light_auto_sun)
scene.collection.objects.link(ob_auto_sun)
ob_auto_sun.rotation_euler = (0.872665, 0.174533, 0.523599)
bpy.context.view_layer.update()
